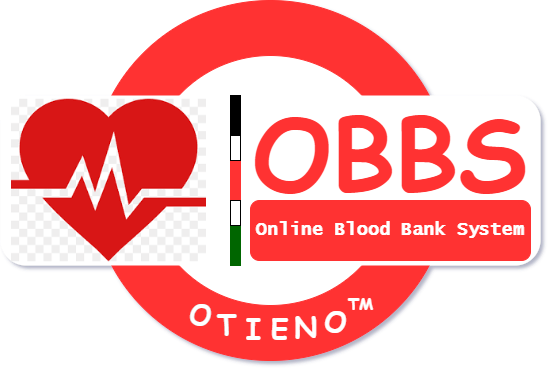

The diagram above was exported from draw.io. Its source (the exported page's mxGraphModel, read from the mxfile embedded in the PNG):
<mxGraphModel dx="852" dy="486" grid="1" gridSize="10" guides="1" tooltips="1" connect="1" arrows="1" fold="1" page="1" pageScale="1" pageWidth="850" pageHeight="1100" background="none" math="0" shadow="1">
  <root>
    <mxCell id="0" />
    <mxCell id="1" parent="0" />
    <mxCell id="_im1tKn1H4a3ephyCNZm-1" value="" style="ellipse;whiteSpace=wrap;html=1;aspect=fixed;fillColor=#FF3333;strokeColor=#FF3333;sketch=0;shadow=0;" vertex="1" parent="1">
      <mxGeometry x="300" y="80" width="360" height="360" as="geometry" />
    </mxCell>
    <mxCell id="_im1tKn1H4a3ephyCNZm-2" value="" style="ellipse;whiteSpace=wrap;html=1;aspect=fixed;strokeColor=#FF3333;" vertex="1" parent="1">
      <mxGeometry x="355" y="135" width="250" height="250" as="geometry" />
    </mxCell>
    <mxCell id="_im1tKn1H4a3ephyCNZm-3" value="" style="rounded=1;whiteSpace=wrap;html=1;fillColor=#FFFFFF;strokeColor=none;" vertex="1" parent="1">
      <mxGeometry x="210" y="175" width="540" height="170" as="geometry" />
    </mxCell>
    <mxCell id="_im1tKn1H4a3ephyCNZm-4" value="" style="shape=image;imageAspect=0;aspect=fixed;verticalLabelPosition=bottom;verticalAlign=top;fillColor=#FFFFFF;image=data:image/png,(base64 omitted: 6596 chars);sketch=0;" vertex="1" parent="1">
      <mxGeometry x="221" y="178.75" width="195" height="162.5" as="geometry" />
    </mxCell>
    <mxCell id="_im1tKn1H4a3ephyCNZm-5" value="" style="html=1;points=[];perimeter=orthogonalPerimeter;fillColor=#000000;" vertex="1" parent="1">
      <mxGeometry x="440" y="175" width="10" height="40" as="geometry" />
    </mxCell>
    <mxCell id="_im1tKn1H4a3ephyCNZm-7" value="" style="html=1;points=[];perimeter=orthogonalPerimeter;fillColor=#FF3333;strokeColor=#FF3333;" vertex="1" parent="1">
      <mxGeometry x="440" y="240" width="10" height="40" as="geometry" />
    </mxCell>
    <mxCell id="_im1tKn1H4a3ephyCNZm-8" value="" style="html=1;points=[];perimeter=orthogonalPerimeter;fillColor=#006600;strokeColor=#006600;" vertex="1" parent="1">
      <mxGeometry x="440" y="305" width="10" height="40" as="geometry" />
    </mxCell>
    <mxCell id="_im1tKn1H4a3ephyCNZm-9" value="" style="html=1;points=[];perimeter=orthogonalPerimeter;fillColor=#FFFFFF;" vertex="1" parent="1">
      <mxGeometry x="440" y="280" width="10" height="25" as="geometry" />
    </mxCell>
    <mxCell id="_im1tKn1H4a3ephyCNZm-10" value="" style="html=1;points=[];perimeter=orthogonalPerimeter;fillColor=#FFFFFF;" vertex="1" parent="1">
      <mxGeometry x="440" y="215" width="10" height="25" as="geometry" />
    </mxCell>
    <mxCell id="_im1tKn1H4a3ephyCNZm-11" value="&lt;font face=&quot;Comic Sans MS&quot; color=&quot;#ff3333&quot; size=&quot;1&quot;&gt;&lt;b style=&quot;font-size: 100px&quot;&gt;OBBS&lt;/b&gt;&lt;/font&gt;" style="rounded=1;whiteSpace=wrap;html=1;fillColor=#FFFFFF;align=left;strokeColor=#FFFFFF;" vertex="1" parent="1">
      <mxGeometry x="460" y="190" width="280" height="80" as="geometry" />
    </mxCell>
    <mxCell id="_im1tKn1H4a3ephyCNZm-13" value="&lt;font face=&quot;Lucida Console&quot; size=&quot;1&quot; color=&quot;#ffffff&quot;&gt;&lt;b&gt;&lt;span style=&quot;font-size: 18px&quot;&gt;Online Blood Bank System&lt;/span&gt;&lt;/b&gt;&lt;/font&gt;" style="rounded=1;whiteSpace=wrap;html=1;strokeColor=#FF3333;fillColor=#FF3333;" vertex="1" parent="1">
      <mxGeometry x="460" y="280" width="280" height="60" as="geometry" />
    </mxCell>
    <mxCell id="_im1tKn1H4a3ephyCNZm-15" value="O" style="text;html=1;align=center;verticalAlign=middle;resizable=0;points=[];autosize=1;fontSize=28;fontStyle=1;fontFamily=Comic Sans MS;" vertex="1" parent="1">
      <mxGeometry x="390" y="373" width="40" height="40" as="geometry" />
    </mxCell>
    <mxCell id="_im1tKn1H4a3ephyCNZm-16" value="T" style="text;html=1;align=center;verticalAlign=middle;resizable=0;points=[];autosize=1;fontSize=28;fontStyle=1;fontFamily=Comic Sans MS;" vertex="1" parent="1">
      <mxGeometry x="421" y="383" width="30" height="40" as="geometry" />
    </mxCell>
    <mxCell id="_im1tKn1H4a3ephyCNZm-17" value="I" style="text;html=1;align=center;verticalAlign=middle;resizable=0;points=[];autosize=1;fontSize=28;fontStyle=1;fontFamily=Comic Sans MS;fontColor=#FFFFFF;" vertex="1" parent="1">
      <mxGeometry x="448" y="387" width="30" height="40" as="geometry" />
    </mxCell>
    <mxCell id="_im1tKn1H4a3ephyCNZm-18" value="E" style="text;html=1;align=center;verticalAlign=middle;resizable=0;points=[];autosize=1;fontSize=28;fontStyle=1;fontFamily=Comic Sans MS;fontColor=#FFFFFF;" vertex="1" parent="1">
      <mxGeometry x="474" y="387" width="30" height="40" as="geometry" />
    </mxCell>
    <mxCell id="_im1tKn1H4a3ephyCNZm-19" value="N" style="text;html=1;align=center;verticalAlign=middle;resizable=0;points=[];autosize=1;fontSize=28;fontStyle=1;fontFamily=Comic Sans MS;fontColor=#FFFFFF;" vertex="1" parent="1">
      <mxGeometry x="495" y="385" width="40" height="40" as="geometry" />
    </mxCell>
    <mxCell id="_im1tKn1H4a3ephyCNZm-20" value="O" style="text;html=1;align=center;verticalAlign=middle;resizable=0;points=[];autosize=1;fontSize=28;fontStyle=1;fontFamily=Comic Sans MS;fontColor=#FFFFFF;" vertex="1" parent="1">
      <mxGeometry x="525" y="380" width="40" height="40" as="geometry" />
    </mxCell>
    <mxCell id="_im1tKn1H4a3ephyCNZm-21" value="&lt;sup&gt;&lt;font style=&quot;font-size: 16px&quot;&gt;TM&lt;/font&gt;&lt;/sup&gt;" style="text;html=1;align=center;verticalAlign=middle;resizable=0;points=[];autosize=1;fontSize=28;fontStyle=1;fontFamily=Comic Sans MS;fontColor=#FFFFFF;" vertex="1" parent="1">
      <mxGeometry x="550" y="360" width="40" height="50" as="geometry" />
    </mxCell>
    <mxCell id="_im1tKn1H4a3ephyCNZm-22" value="O" style="text;html=1;align=center;verticalAlign=middle;resizable=0;points=[];autosize=1;fontSize=28;fontStyle=1;fontFamily=Comic Sans MS;fontColor=#FFFFFF;" vertex="1" parent="1">
      <mxGeometry x="390" y="373" width="40" height="40" as="geometry" />
    </mxCell>
    <mxCell id="_im1tKn1H4a3ephyCNZm-23" value="T" style="text;html=1;align=center;verticalAlign=middle;resizable=0;points=[];autosize=1;fontSize=28;fontStyle=1;fontFamily=Comic Sans MS;fontColor=#FFFFFF;" vertex="1" parent="1">
      <mxGeometry x="421" y="383" width="30" height="40" as="geometry" />
    </mxCell>
  </root>
</mxGraphModel>